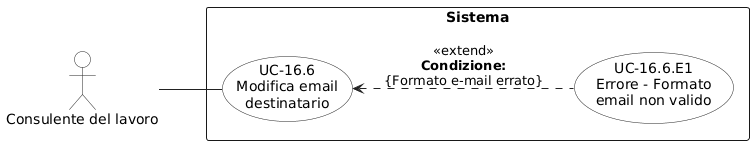

The diagram above was rendered by PlantUML. Its source (embedded in the PNG):
@startuml
left to right direction
skinparam shadowing false
skinparam backgroundColor white
skinparam packageStyle rectangle

skinparam usecase {
  BorderColor #222222
  BackgroundColor white
  ArrowColor #222222
}
skinparam actor {
  BorderColor #222222
  BackgroundColor white
  ArrowColor #222222
}

actor "Consulente del lavoro" as CL

rectangle "Sistema" {
  usecase "UC-16.6\nModifica email\ndestinatario" as UC166
  usecase "UC-16.6.E1\nErrore - Formato\nemail non valido" as UC166E1
}

CL -- UC166     
UC166 <.. UC166E1 : <<extend>>\n**Condizione:**\n{Formato e-mail errato}
@enduml